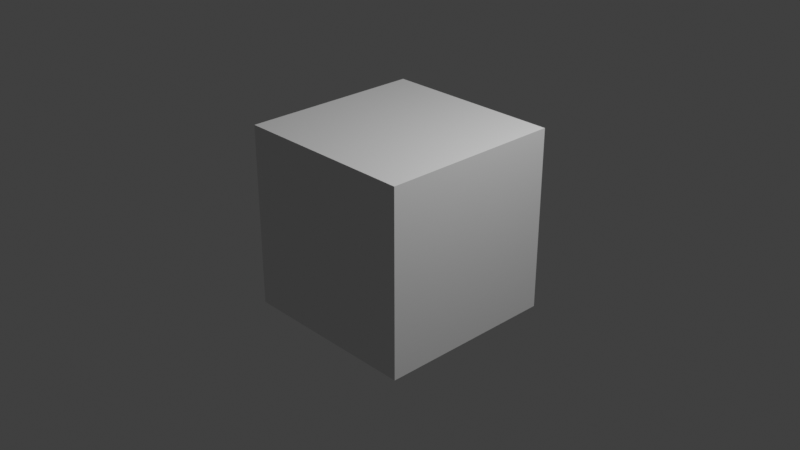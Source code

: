 # Source: animation.blend  (saved by Blender 3.6.11; exported with 4.5.12 LTS)
import bpy
from mathutils import Matrix  # noqa: F401  (used for matrix-valued properties, if any)

bpy.ops.wm.read_factory_settings(use_empty=True)
scene = bpy.context.scene
scene.name = 'Scene'

# ---- collections
col_collection = bpy.data.collections.new('Collection'); scene.collection.children.link(col_collection)

# ---- materials (node trees are filled in below, after node groups)
mat_material = bpy.data.materials.new('Material')
mat_material.alpha_threshold = 0.0
mat_material.use_transparent_shadow = False
mat_material.roughness = 0.5
mat_material.line_color = (0.0, 0.0, 0.0, 1.0)

# ---- material node trees
mat_material.use_nodes = True; mat_material.node_tree.nodes.clear()
_N = mat_material.node_tree.nodes; _L = mat_material.node_tree.links
n0 = _N.new('ShaderNodeOutputMaterial'); n0.name = 'Material Output'; n0.location = (300, 300)
n1 = _N.new('ShaderNodeBsdfPrincipled'); n1.name = 'Principled BSDF'; n1.location = (10, 300)
n1.distribution = 'GGX'
n1.subsurface_method = 'RANDOM_WALK_SKIN'
n1.inputs[3].default_value = 1.45
n1.inputs[27].default_value = (0.0, 0.0, 0.0, 1.0)
n1.inputs[28].default_value = 1.0
_L.new(n1.outputs[0], n0.inputs[0])
n0.is_active_output = True

# ---- world
world_world = bpy.data.worlds.new('World'); scene.world = world_world
world_world.use_nodes = True; world_world.node_tree.nodes.clear()
_N = world_world.node_tree.nodes; _L = world_world.node_tree.links
n0 = _N.new('ShaderNodeOutputWorld'); n0.name = 'World Output'; n0.location = (300, 300)
n1 = _N.new('ShaderNodeBackground'); n1.name = 'Background'; n1.location = (10, 300)
n1.inputs[0].default_value = (0.05088, 0.05088, 0.05088, 1.0)
_L.new(n1.outputs[0], n0.inputs[0])
n0.is_active_output = True
world_world.color = (0.05088, 0.05088, 0.05088)
world_world.use_sun_shadow = False
world_world.sun_shadow_jitter_overblur = 0.0

# ---- cameras
cam_camera = bpy.data.cameras.new('Camera')
cam_camera.clip_end = 100.0
cam_camera.ortho_scale = 7.314

# ---- lights
light_light = bpy.data.lights.new('Light', 'POINT')
light_light.transmission_factor = 0.0
light_light.energy = 1000.0
light_light.shadow_soft_size = 0.1
light_light.shadow_maximum_resolution = 0.006
light_light.use_absolute_resolution = True

# ---- meshes
me_cube = bpy.data.meshes.new('Cube')
me_cube.from_pydata([(1.0, 1.0, 1.0), (1.0, 1.0, -1.0), (1.0, -1.0, 1.0), (1.0, -1.0, -1.0), (-1.0, 1.0, 1.0), (-1.0, 1.0, -1.0), (-1.0, -1.0, 1.0), (-1.0, -1.0, -1.0)], [], [(0, 4, 6, 2), (3, 2, 6, 7), (7, 6, 4, 5), (5, 1, 3, 7), (1, 0, 2, 3), (5, 4, 0, 1)])
_uv = me_cube.uv_layers.new(name='UVMap')
_uv.uv.foreach_set('vector', [0.625, 0.5, 0.875, 0.5, 0.875, 0.75, 0.625, 0.75, 0.375, 0.75, 0.625, 0.75, 0.625, 1.0, 0.375, 1.0, 0.375, 0.0, 0.625, 0.0, 0.625, 0.25, 0.375, 0.25, 0.125, 0.5, 0.375, 0.5, 0.375, 0.75, 0.125, 0.75, 0.375, 0.5, 0.625, 0.5, 0.625, 0.75, 0.375, 0.75, 0.375, 0.25, 0.625, 0.25, 0.625, 0.5, 0.375, 0.5])
me_cube.materials.append(mat_material)
me_cube.use_mirror_vertex_groups = False
me_cube.update()

# ---- objects
ob_cube = bpy.data.objects.new('Cube', me_cube)
ob_light = bpy.data.objects.new('Light', light_light)
ob_camera = bpy.data.objects.new('Camera', cam_camera)

# ---- transforms, parenting, visibility, modifiers, constraints
ob_cube.location = (0.0, 0.0, 0.0)
ob_cube.lock_rotations_4d = False
ob_cube.empty_display_type = 'ARROWS'
ob_cube.lineart.crease_threshold = 0.0
ob_light.location = (4.076, 1.005, 5.904)
ob_light.rotation_euler = (0.6503, 0.05522, 1.866)
ob_light.lock_rotations_4d = False
ob_light.empty_display_type = 'ARROWS'
ob_light.color = (0.0, 0.0, 0.0, 0.0)
ob_light.lineart.crease_threshold = 0.0
ob_camera.location = (7.359, -6.926, 4.958)
ob_camera.rotation_euler = (1.109, 0.0, 0.8149)
ob_camera.lock_rotations_4d = False
ob_camera.empty_display_type = 'ARROWS'
ob_camera.color = (0.0, 0.0, 0.0, 0.0)
ob_camera.display_type = 'WIRE'
ob_camera.lineart.crease_threshold = 0.0

# ---- collection membership
col_collection.objects.link(ob_cube)
col_collection.objects.link(ob_light)
col_collection.objects.link(ob_camera)

# ---- scene / render settings (as saved in the file)
scene.camera = ob_camera
scene.frame_start = 1; scene.frame_end = 301; scene.frame_set(1)
scene.render.engine = 'BLENDER_EEVEE_NEXT'
scene.render.image_settings.file_format = 'FFMPEG'
scene.render.image_settings.color_mode = 'RGB'
scene.render.resolution_percentage = 50
scene.cycles.sampling_pattern = 'TABULATED_SOBOL'
scene.view_settings.view_transform = 'Standard'
bpy.context.view_layer.update()
